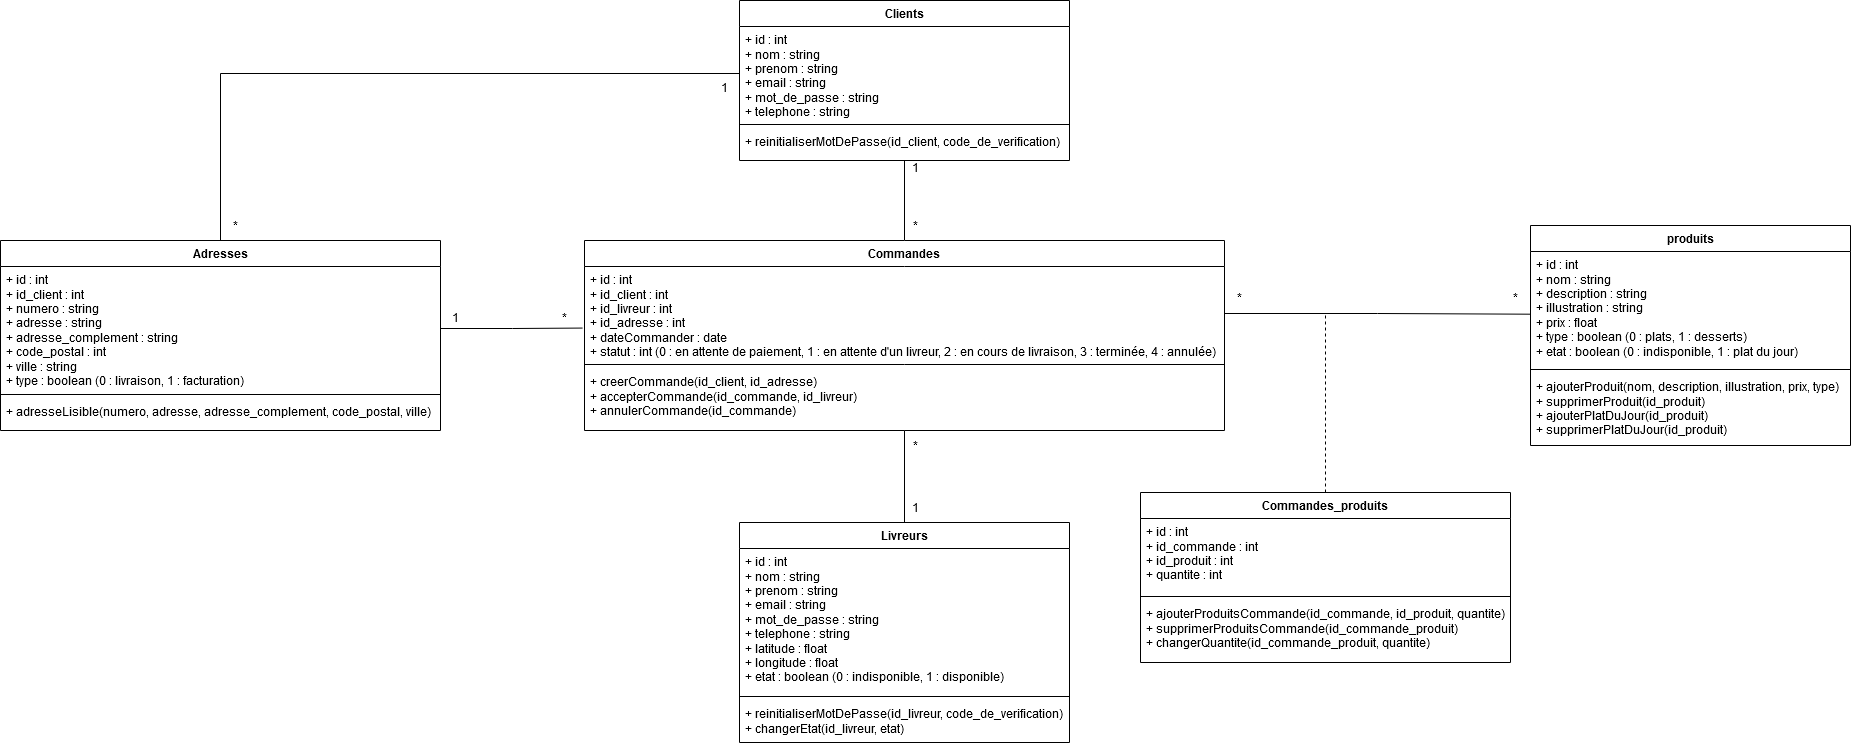

The diagram above was exported from draw.io. Its source (the exported page's mxGraphModel, read from the mxfile embedded in the PNG):
<mxGraphModel dx="2901" dy="1106" grid="1" gridSize="10" guides="1" tooltips="1" connect="1" arrows="1" fold="1" page="1" pageScale="1" pageWidth="827" pageHeight="1169" math="0" shadow="0">
  <root>
    <mxCell id="0" />
    <mxCell id="1" parent="0" />
    <mxCell id="nbuKAx14hnnJjGoASSkc-46" style="edgeStyle=orthogonalEdgeStyle;rounded=0;orthogonalLoop=1;jettySize=auto;html=1;exitX=0.5;exitY=1;exitDx=0;exitDy=0;entryX=0.5;entryY=0;entryDx=0;entryDy=0;endArrow=none;endFill=0;" parent="1" source="nbuKAx14hnnJjGoASSkc-1" target="nbuKAx14hnnJjGoASSkc-16" edge="1">
      <mxGeometry relative="1" as="geometry" />
    </mxCell>
    <mxCell id="nbuKAx14hnnJjGoASSkc-1" value="Clients" style="swimlane;fontStyle=1;align=center;verticalAlign=top;childLayout=stackLayout;horizontal=1;startSize=26;horizontalStack=0;resizeParent=1;resizeParentMax=0;resizeLast=0;collapsible=1;marginBottom=0;whiteSpace=wrap;html=1;" parent="1" vertex="1">
      <mxGeometry x="249" y="118" width="330" height="160" as="geometry" />
    </mxCell>
    <mxCell id="nbuKAx14hnnJjGoASSkc-2" value="&lt;div&gt;+ id : int&lt;br&gt;&lt;/div&gt;&lt;div&gt;+ nom : string&lt;/div&gt;&lt;div&gt;+ prenom : string&lt;/div&gt;&lt;div&gt;+ email : string&lt;/div&gt;&lt;div&gt;+ mot_de_passe : string&lt;/div&gt;&lt;div&gt;+ telephone : string&lt;br&gt;&lt;/div&gt;&lt;div&gt;&lt;br&gt;&lt;/div&gt;" style="text;strokeColor=none;fillColor=none;align=left;verticalAlign=top;spacingLeft=4;spacingRight=4;overflow=hidden;rotatable=0;points=[[0,0.5],[1,0.5]];portConstraint=eastwest;whiteSpace=wrap;html=1;" parent="nbuKAx14hnnJjGoASSkc-1" vertex="1">
      <mxGeometry y="26" width="330" height="94" as="geometry" />
    </mxCell>
    <mxCell id="nbuKAx14hnnJjGoASSkc-3" value="" style="line;strokeWidth=1;fillColor=none;align=left;verticalAlign=middle;spacingTop=-1;spacingLeft=3;spacingRight=3;rotatable=0;labelPosition=right;points=[];portConstraint=eastwest;strokeColor=inherit;" parent="nbuKAx14hnnJjGoASSkc-1" vertex="1">
      <mxGeometry y="120" width="330" height="8" as="geometry" />
    </mxCell>
    <mxCell id="nbuKAx14hnnJjGoASSkc-4" value="&lt;div&gt;+ reinitialiserMotDePasse(id_client, code_de_verification)&lt;/div&gt;" style="text;strokeColor=none;fillColor=none;align=left;verticalAlign=top;spacingLeft=4;spacingRight=4;overflow=hidden;rotatable=0;points=[[0,0.5],[1,0.5]];portConstraint=eastwest;whiteSpace=wrap;html=1;" parent="nbuKAx14hnnJjGoASSkc-1" vertex="1">
      <mxGeometry y="128" width="330" height="32" as="geometry" />
    </mxCell>
    <mxCell id="nbuKAx14hnnJjGoASSkc-49" style="edgeStyle=orthogonalEdgeStyle;rounded=0;orthogonalLoop=1;jettySize=auto;html=1;exitX=0.5;exitY=0;exitDx=0;exitDy=0;entryX=0;entryY=0.5;entryDx=0;entryDy=0;endArrow=none;endFill=0;" parent="1" source="nbuKAx14hnnJjGoASSkc-12" target="nbuKAx14hnnJjGoASSkc-2" edge="1">
      <mxGeometry relative="1" as="geometry" />
    </mxCell>
    <mxCell id="nbuKAx14hnnJjGoASSkc-12" value="Adresses" style="swimlane;fontStyle=1;align=center;verticalAlign=top;childLayout=stackLayout;horizontal=1;startSize=26;horizontalStack=0;resizeParent=1;resizeParentMax=0;resizeLast=0;collapsible=1;marginBottom=0;whiteSpace=wrap;html=1;" parent="1" vertex="1">
      <mxGeometry x="-490" y="358" width="440" height="190" as="geometry" />
    </mxCell>
    <mxCell id="nbuKAx14hnnJjGoASSkc-13" value="&lt;div&gt;+ id : int&lt;/div&gt;&lt;div&gt;+ id_client : int&lt;br&gt;&lt;/div&gt;&lt;div&gt;+ numero : string&lt;/div&gt;&lt;div&gt;+ adresse : string&lt;/div&gt;&lt;div&gt;+ adresse_complement : string&lt;/div&gt;&lt;div&gt;+ code_postal : int&lt;br&gt;&lt;/div&gt;&lt;div&gt;+ ville : string&lt;/div&gt;&lt;div&gt;+ type : boolean (0 : livraison, 1 : facturation)&lt;/div&gt;&lt;div&gt;&lt;br&gt;&lt;/div&gt;" style="text;strokeColor=none;fillColor=none;align=left;verticalAlign=top;spacingLeft=4;spacingRight=4;overflow=hidden;rotatable=0;points=[[0,0.5],[1,0.5]];portConstraint=eastwest;whiteSpace=wrap;html=1;" parent="nbuKAx14hnnJjGoASSkc-12" vertex="1">
      <mxGeometry y="26" width="440" height="124" as="geometry" />
    </mxCell>
    <mxCell id="nbuKAx14hnnJjGoASSkc-14" value="" style="line;strokeWidth=1;fillColor=none;align=left;verticalAlign=middle;spacingTop=-1;spacingLeft=3;spacingRight=3;rotatable=0;labelPosition=right;points=[];portConstraint=eastwest;strokeColor=inherit;" parent="nbuKAx14hnnJjGoASSkc-12" vertex="1">
      <mxGeometry y="150" width="440" height="8" as="geometry" />
    </mxCell>
    <mxCell id="nbuKAx14hnnJjGoASSkc-15" value="+ adresseLisible(numero, adresse, adresse_complement, code_postal, ville)" style="text;strokeColor=none;fillColor=none;align=left;verticalAlign=top;spacingLeft=4;spacingRight=4;overflow=hidden;rotatable=0;points=[[0,0.5],[1,0.5]];portConstraint=eastwest;whiteSpace=wrap;html=1;" parent="nbuKAx14hnnJjGoASSkc-12" vertex="1">
      <mxGeometry y="158" width="440" height="32" as="geometry" />
    </mxCell>
    <mxCell id="nbuKAx14hnnJjGoASSkc-47" style="edgeStyle=orthogonalEdgeStyle;rounded=0;orthogonalLoop=1;jettySize=auto;html=1;exitX=0.5;exitY=1;exitDx=0;exitDy=0;entryX=0.5;entryY=0;entryDx=0;entryDy=0;endArrow=none;endFill=0;" parent="1" source="nbuKAx14hnnJjGoASSkc-16" target="nbuKAx14hnnJjGoASSkc-20" edge="1">
      <mxGeometry relative="1" as="geometry" />
    </mxCell>
    <mxCell id="nbuKAx14hnnJjGoASSkc-16" value="Commandes" style="swimlane;fontStyle=1;align=center;verticalAlign=top;childLayout=stackLayout;horizontal=1;startSize=26;horizontalStack=0;resizeParent=1;resizeParentMax=0;resizeLast=0;collapsible=1;marginBottom=0;whiteSpace=wrap;html=1;" parent="1" vertex="1">
      <mxGeometry x="94" y="358" width="640" height="190" as="geometry" />
    </mxCell>
    <mxCell id="nbuKAx14hnnJjGoASSkc-17" value="&lt;div&gt;+ id : int&lt;/div&gt;&lt;div&gt;+ id_client : int&lt;/div&gt;&lt;div&gt;+ id_livreur : int&lt;/div&gt;&lt;div&gt;+ id_adresse : int&lt;br&gt;&lt;/div&gt;&lt;div&gt;+ dateCommander : date&lt;br&gt;&lt;/div&gt;&lt;div&gt;+ statut : int (0 : en attente de paiement, 1 : en attente d'un livreur, 2 : en cours de livraison, 3 : terminée, 4 : annulée)&lt;/div&gt;&lt;div&gt;&lt;br&gt;&lt;/div&gt;" style="text;strokeColor=none;fillColor=none;align=left;verticalAlign=top;spacingLeft=4;spacingRight=4;overflow=hidden;rotatable=0;points=[[0,0.5],[1,0.5]];portConstraint=eastwest;whiteSpace=wrap;html=1;" parent="nbuKAx14hnnJjGoASSkc-16" vertex="1">
      <mxGeometry y="26" width="640" height="94" as="geometry" />
    </mxCell>
    <mxCell id="nbuKAx14hnnJjGoASSkc-18" value="" style="line;strokeWidth=1;fillColor=none;align=left;verticalAlign=middle;spacingTop=-1;spacingLeft=3;spacingRight=3;rotatable=0;labelPosition=right;points=[];portConstraint=eastwest;strokeColor=inherit;" parent="nbuKAx14hnnJjGoASSkc-16" vertex="1">
      <mxGeometry y="120" width="640" height="8" as="geometry" />
    </mxCell>
    <mxCell id="nbuKAx14hnnJjGoASSkc-19" value="&lt;div&gt;+ creerCommande(id_client, id_adresse)&lt;/div&gt;&lt;div&gt;+ accepterCommande(id_commande, id_livreur)&lt;br&gt;&lt;/div&gt;&lt;div&gt;+ annulerCommande(id_commande)&lt;br&gt;&lt;/div&gt;" style="text;strokeColor=none;fillColor=none;align=left;verticalAlign=top;spacingLeft=4;spacingRight=4;overflow=hidden;rotatable=0;points=[[0,0.5],[1,0.5]];portConstraint=eastwest;whiteSpace=wrap;html=1;" parent="nbuKAx14hnnJjGoASSkc-16" vertex="1">
      <mxGeometry y="128" width="640" height="62" as="geometry" />
    </mxCell>
    <mxCell id="nbuKAx14hnnJjGoASSkc-20" value="Livreurs" style="swimlane;fontStyle=1;align=center;verticalAlign=top;childLayout=stackLayout;horizontal=1;startSize=26;horizontalStack=0;resizeParent=1;resizeParentMax=0;resizeLast=0;collapsible=1;marginBottom=0;whiteSpace=wrap;html=1;" parent="1" vertex="1">
      <mxGeometry x="249" y="640" width="330" height="220" as="geometry" />
    </mxCell>
    <mxCell id="nbuKAx14hnnJjGoASSkc-21" value="&lt;div&gt;+ id : int&lt;br&gt;&lt;/div&gt;&lt;div&gt;+ nom : string&lt;/div&gt;&lt;div&gt;+ prenom : string&lt;/div&gt;&lt;div&gt;+ email : string&lt;/div&gt;&lt;div&gt;+ mot_de_passe : string&lt;/div&gt;&lt;div&gt;+ telephone : string&lt;/div&gt;&lt;div&gt;+ latitude : float&lt;br&gt;&lt;/div&gt;&lt;div&gt;+ longitude : float&lt;br&gt;&lt;/div&gt;&lt;div&gt;+ etat : boolean (0 : indisponible, 1 : disponible)&lt;/div&gt;&lt;div&gt;&lt;br&gt;&lt;/div&gt;" style="text;strokeColor=none;fillColor=none;align=left;verticalAlign=top;spacingLeft=4;spacingRight=4;overflow=hidden;rotatable=0;points=[[0,0.5],[1,0.5]];portConstraint=eastwest;whiteSpace=wrap;html=1;" parent="nbuKAx14hnnJjGoASSkc-20" vertex="1">
      <mxGeometry y="26" width="330" height="144" as="geometry" />
    </mxCell>
    <mxCell id="nbuKAx14hnnJjGoASSkc-22" value="" style="line;strokeWidth=1;fillColor=none;align=left;verticalAlign=middle;spacingTop=-1;spacingLeft=3;spacingRight=3;rotatable=0;labelPosition=right;points=[];portConstraint=eastwest;strokeColor=inherit;" parent="nbuKAx14hnnJjGoASSkc-20" vertex="1">
      <mxGeometry y="170" width="330" height="8" as="geometry" />
    </mxCell>
    <mxCell id="nbuKAx14hnnJjGoASSkc-23" value="&lt;div&gt;+ reinitialiserMotDePasse(id_livreur, code_de_verification)&lt;/div&gt;&lt;div&gt;+ changerEtat(id_livreur, etat)&lt;br&gt;&lt;/div&gt;" style="text;strokeColor=none;fillColor=none;align=left;verticalAlign=top;spacingLeft=4;spacingRight=4;overflow=hidden;rotatable=0;points=[[0,0.5],[1,0.5]];portConstraint=eastwest;whiteSpace=wrap;html=1;" parent="nbuKAx14hnnJjGoASSkc-20" vertex="1">
      <mxGeometry y="178" width="330" height="42" as="geometry" />
    </mxCell>
    <mxCell id="nbuKAx14hnnJjGoASSkc-48" style="edgeStyle=orthogonalEdgeStyle;rounded=0;orthogonalLoop=1;jettySize=auto;html=1;exitX=0.5;exitY=0;exitDx=0;exitDy=0;endArrow=none;endFill=0;dashed=1;" parent="1" source="nbuKAx14hnnJjGoASSkc-24" edge="1">
      <mxGeometry relative="1" as="geometry">
        <mxPoint x="835" y="430" as="targetPoint" />
      </mxGeometry>
    </mxCell>
    <mxCell id="nbuKAx14hnnJjGoASSkc-24" value="Commandes_produits" style="swimlane;fontStyle=1;align=center;verticalAlign=top;childLayout=stackLayout;horizontal=1;startSize=26;horizontalStack=0;resizeParent=1;resizeParentMax=0;resizeLast=0;collapsible=1;marginBottom=0;whiteSpace=wrap;html=1;" parent="1" vertex="1">
      <mxGeometry x="650" y="610" width="370" height="170" as="geometry" />
    </mxCell>
    <mxCell id="nbuKAx14hnnJjGoASSkc-25" value="&lt;div&gt;+ id : int&lt;/div&gt;&lt;div&gt;+ id_commande : int&lt;/div&gt;&lt;div&gt;+ id_produit : int&lt;/div&gt;&lt;div&gt;+ quantite : int&lt;/div&gt;&lt;div&gt;&lt;br&gt;&lt;/div&gt;" style="text;strokeColor=none;fillColor=none;align=left;verticalAlign=top;spacingLeft=4;spacingRight=4;overflow=hidden;rotatable=0;points=[[0,0.5],[1,0.5]];portConstraint=eastwest;whiteSpace=wrap;html=1;" parent="nbuKAx14hnnJjGoASSkc-24" vertex="1">
      <mxGeometry y="26" width="370" height="74" as="geometry" />
    </mxCell>
    <mxCell id="nbuKAx14hnnJjGoASSkc-26" value="" style="line;strokeWidth=1;fillColor=none;align=left;verticalAlign=middle;spacingTop=-1;spacingLeft=3;spacingRight=3;rotatable=0;labelPosition=right;points=[];portConstraint=eastwest;strokeColor=inherit;" parent="nbuKAx14hnnJjGoASSkc-24" vertex="1">
      <mxGeometry y="100" width="370" height="8" as="geometry" />
    </mxCell>
    <mxCell id="nbuKAx14hnnJjGoASSkc-27" value="&lt;div&gt;+ ajouterProduitsCommande(id_commande, id_produit, quantite)&lt;/div&gt;&lt;div&gt;+ supprimerProduitsCommande(id_commande_produit)&lt;/div&gt;&lt;div&gt;+ changerQuantite(id_commande_produit, quantite)&lt;br&gt;&lt;/div&gt;" style="text;strokeColor=none;fillColor=none;align=left;verticalAlign=top;spacingLeft=4;spacingRight=4;overflow=hidden;rotatable=0;points=[[0,0.5],[1,0.5]];portConstraint=eastwest;whiteSpace=wrap;html=1;" parent="nbuKAx14hnnJjGoASSkc-24" vertex="1">
      <mxGeometry y="108" width="370" height="62" as="geometry" />
    </mxCell>
    <mxCell id="nbuKAx14hnnJjGoASSkc-28" value="produits" style="swimlane;fontStyle=1;align=center;verticalAlign=top;childLayout=stackLayout;horizontal=1;startSize=26;horizontalStack=0;resizeParent=1;resizeParentMax=0;resizeLast=0;collapsible=1;marginBottom=0;whiteSpace=wrap;html=1;" parent="1" vertex="1">
      <mxGeometry x="1040" y="343" width="320" height="220" as="geometry" />
    </mxCell>
    <mxCell id="nbuKAx14hnnJjGoASSkc-29" value="&lt;div&gt;+ id : int&lt;/div&gt;&lt;div&gt;+ nom : string&lt;/div&gt;&lt;div&gt;+ description : string&lt;/div&gt;&lt;div&gt;+ illustration : string&lt;/div&gt;&lt;div&gt;+ prix : float&lt;/div&gt;&lt;div&gt;+ type : boolean (0 : plats, 1 : desserts)&lt;br&gt;&lt;/div&gt;&lt;div&gt;+ etat : boolean (0 : indisponible, 1 : plat du jour)&lt;/div&gt;&lt;div&gt;&lt;br&gt;&lt;/div&gt;" style="text;strokeColor=none;fillColor=none;align=left;verticalAlign=top;spacingLeft=4;spacingRight=4;overflow=hidden;rotatable=0;points=[[0,0.5],[1,0.5]];portConstraint=eastwest;whiteSpace=wrap;html=1;" parent="nbuKAx14hnnJjGoASSkc-28" vertex="1">
      <mxGeometry y="26" width="320" height="114" as="geometry" />
    </mxCell>
    <mxCell id="nbuKAx14hnnJjGoASSkc-30" value="" style="line;strokeWidth=1;fillColor=none;align=left;verticalAlign=middle;spacingTop=-1;spacingLeft=3;spacingRight=3;rotatable=0;labelPosition=right;points=[];portConstraint=eastwest;strokeColor=inherit;" parent="nbuKAx14hnnJjGoASSkc-28" vertex="1">
      <mxGeometry y="140" width="320" height="8" as="geometry" />
    </mxCell>
    <mxCell id="nbuKAx14hnnJjGoASSkc-31" value="&lt;div&gt;+ ajouterProduit(nom, description, illustration, prix, type)&lt;/div&gt;&lt;div&gt;+ supprimerProduit(id_produit)&lt;/div&gt;&lt;div&gt;+ ajouterPlatDuJour(id_produit)&lt;/div&gt;&lt;div&gt;+ supprimerPlatDuJour(id_produit)&lt;br&gt;&lt;/div&gt;" style="text;strokeColor=none;fillColor=none;align=left;verticalAlign=top;spacingLeft=4;spacingRight=4;overflow=hidden;rotatable=0;points=[[0,0.5],[1,0.5]];portConstraint=eastwest;whiteSpace=wrap;html=1;" parent="nbuKAx14hnnJjGoASSkc-28" vertex="1">
      <mxGeometry y="148" width="320" height="72" as="geometry" />
    </mxCell>
    <mxCell id="nbuKAx14hnnJjGoASSkc-40" style="edgeStyle=orthogonalEdgeStyle;rounded=0;orthogonalLoop=1;jettySize=auto;html=1;exitX=1;exitY=0.5;exitDx=0;exitDy=0;entryX=-0.003;entryY=0.655;entryDx=0;entryDy=0;entryPerimeter=0;endArrow=none;endFill=0;" parent="1" source="nbuKAx14hnnJjGoASSkc-13" target="nbuKAx14hnnJjGoASSkc-17" edge="1">
      <mxGeometry relative="1" as="geometry" />
    </mxCell>
    <mxCell id="nbuKAx14hnnJjGoASSkc-42" style="edgeStyle=orthogonalEdgeStyle;rounded=0;orthogonalLoop=1;jettySize=auto;html=1;exitX=1;exitY=0.5;exitDx=0;exitDy=0;entryX=-0.001;entryY=0.55;entryDx=0;entryDy=0;entryPerimeter=0;endArrow=none;endFill=0;" parent="1" source="nbuKAx14hnnJjGoASSkc-17" target="nbuKAx14hnnJjGoASSkc-29" edge="1">
      <mxGeometry relative="1" as="geometry" />
    </mxCell>
    <mxCell id="nbuKAx14hnnJjGoASSkc-50" value="1" style="text;html=1;align=center;verticalAlign=middle;resizable=0;points=[];autosize=1;strokeColor=none;fillColor=none;" parent="1" vertex="1">
      <mxGeometry x="-50" y="420" width="30" height="30" as="geometry" />
    </mxCell>
    <mxCell id="nbuKAx14hnnJjGoASSkc-51" value="*" style="text;html=1;align=center;verticalAlign=middle;resizable=0;points=[];autosize=1;strokeColor=none;fillColor=none;" parent="1" vertex="1">
      <mxGeometry x="59" y="420" width="30" height="30" as="geometry" />
    </mxCell>
    <mxCell id="nbuKAx14hnnJjGoASSkc-52" value="*" style="text;html=1;align=center;verticalAlign=middle;resizable=0;points=[];autosize=1;strokeColor=none;fillColor=none;" parent="1" vertex="1">
      <mxGeometry x="-270" y="328" width="30" height="30" as="geometry" />
    </mxCell>
    <mxCell id="nbuKAx14hnnJjGoASSkc-53" value="1" style="text;html=1;align=center;verticalAlign=middle;resizable=0;points=[];autosize=1;strokeColor=none;fillColor=none;" parent="1" vertex="1">
      <mxGeometry x="219" y="190" width="30" height="30" as="geometry" />
    </mxCell>
    <mxCell id="nbuKAx14hnnJjGoASSkc-54" value="1" style="text;html=1;align=center;verticalAlign=middle;resizable=0;points=[];autosize=1;strokeColor=none;fillColor=none;" parent="1" vertex="1">
      <mxGeometry x="410" y="270" width="30" height="30" as="geometry" />
    </mxCell>
    <mxCell id="nbuKAx14hnnJjGoASSkc-55" value="*" style="text;html=1;align=center;verticalAlign=middle;resizable=0;points=[];autosize=1;strokeColor=none;fillColor=none;" parent="1" vertex="1">
      <mxGeometry x="410" y="328" width="30" height="30" as="geometry" />
    </mxCell>
    <mxCell id="nbuKAx14hnnJjGoASSkc-56" value="1" style="text;html=1;align=center;verticalAlign=middle;resizable=0;points=[];autosize=1;strokeColor=none;fillColor=none;" parent="1" vertex="1">
      <mxGeometry x="410" y="610" width="30" height="30" as="geometry" />
    </mxCell>
    <mxCell id="nbuKAx14hnnJjGoASSkc-57" value="*" style="text;html=1;align=center;verticalAlign=middle;resizable=0;points=[];autosize=1;strokeColor=none;fillColor=none;" parent="1" vertex="1">
      <mxGeometry x="410" y="548" width="30" height="30" as="geometry" />
    </mxCell>
    <mxCell id="nbuKAx14hnnJjGoASSkc-58" value="*" style="text;html=1;align=center;verticalAlign=middle;resizable=0;points=[];autosize=1;strokeColor=none;fillColor=none;" parent="1" vertex="1">
      <mxGeometry x="1010" y="400" width="30" height="30" as="geometry" />
    </mxCell>
    <mxCell id="nbuKAx14hnnJjGoASSkc-59" value="*" style="text;html=1;align=center;verticalAlign=middle;resizable=0;points=[];autosize=1;strokeColor=none;fillColor=none;" parent="1" vertex="1">
      <mxGeometry x="734" y="400" width="30" height="30" as="geometry" />
    </mxCell>
  </root>
</mxGraphModel>